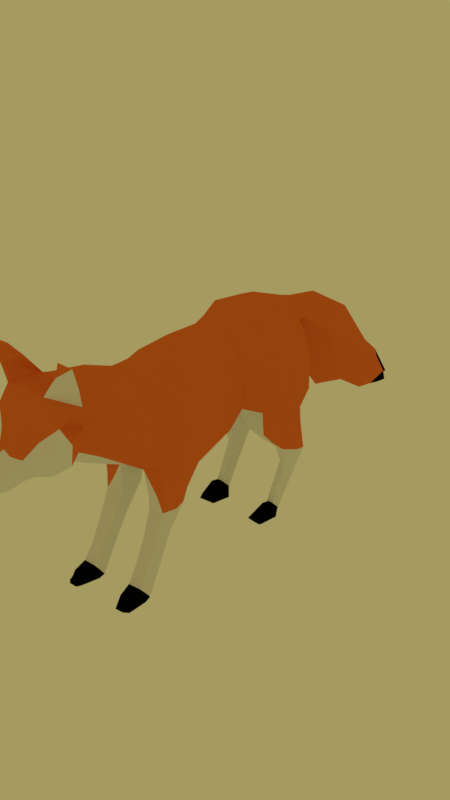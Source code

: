 # Source: fox.blend  (saved by Blender 2.80.50; exported with 4.5.12 LTS)
import bpy
from mathutils import Matrix  # noqa: F401  (used for matrix-valued properties, if any)

bpy.ops.wm.read_factory_settings(use_empty=True)
scene = bpy.context.scene
scene.name = 'Scene'

# ---- collections
col_collection_1 = bpy.data.collections.new('Collection 1'); scene.collection.children.link(col_collection_1)

# ---- materials (node trees are filled in below, after node groups)
mat_material = bpy.data.materials.new('Material')
mat_material.alpha_threshold = 0.0
mat_material.diffuse_color = (0.8, 0.174, 0.03506, 1.0)
mat_material.roughness = 0.5
mat_material.line_color = (0.0, 0.0, 0.0, 1.0)
mat_material_001 = bpy.data.materials.new('Material.001')
mat_material_001.alpha_threshold = 0.0
mat_material_001.roughness = 0.5
mat_material_002 = bpy.data.materials.new('Material.002')
mat_material_002.alpha_threshold = 0.0
mat_material_002.roughness = 0.5

# ---- material node trees
mat_material_001.use_nodes = True; mat_material_001.node_tree.nodes.clear()
_N = mat_material_001.node_tree.nodes; _L = mat_material_001.node_tree.links
n0 = _N.new('ShaderNodeOutputMaterial'); n0.name = 'Material Output'; n0.location = (300, 300)
n1 = _N.new('ShaderNodeBsdfDiffuse'); n1.name = 'Diffuse BSDF'; n1.location = (10, 300)
n1.inputs[0].default_value = (0.001547, 0.001547, 0.001547, 1.0)
_L.new(n1.outputs[0], n0.inputs[0])
n0.is_active_output = True
mat_material_002.use_nodes = True; mat_material_002.node_tree.nodes.clear()
_N = mat_material_002.node_tree.nodes; _L = mat_material_002.node_tree.links
n0 = _N.new('ShaderNodeOutputMaterial'); n0.name = 'Material Output'; n0.location = (300, 300)
n1 = _N.new('ShaderNodeBsdfDiffuse'); n1.name = 'Diffuse BSDF'; n1.location = (10, 300)
_L.new(n1.outputs[0], n0.inputs[0])
n0.is_active_output = True

# ---- world
world_world = bpy.data.worlds.new('World'); scene.world = world_world
world_world.color = (0.3757, 0.3216, 0.1175)
world_world.use_sun_shadow = False
world_world.sun_shadow_jitter_overblur = 0.0
world_world.cycles.sampling_method = 'MANUAL'

# ---- meshes
me_cube = bpy.data.meshes.new('Cube')
me_cube.from_pydata([(0.5742, 0.1876, -0.3867), (0.5742, -0.4037, -0.5713), (0.5742, 0.01961, 0.4623), (0.5742, -0.4964, 0.4112), (0.4605, -0.9624, -0.4676), (0.4605, -1.002, 0.4093), (0.353, -1.619, 0.08972), (0.3359, -1.694, 0.6889), (0.3359, -2.007, 0.3085), (0.5077, -2.151, 0.8482), (0.4576, 0.5678, -0.2846), (0.4446, 0.5028, 0.5073), (0.5776, 0.8324, -0.4076), (0.5324, 0.9745, 0.5902), (0.7409, 1.208, -0.4038), (0.651, 1.355, 0.6593), (0.7754, 1.558, -0.2621), (0.5742, 1.625, 0.5661), (0.5742, 1.678, -0.008945), (0.5742, 1.741, 0.3328), (0.5669, -2.405, 0.2684), (0.4749, -2.458, 0.7027), (0.4275, -2.608, 0.2019), (0.2914, -2.594, 0.5296), (0.2428, -2.726, 0.1503), (0.1913, -2.745, 0.3491), (0.161, -2.921, 0.0599), (0.1326, -3.017, 0.1789), (0.2871, 0.1949, -0.6589), (0.2871, -0.411, -0.678), (0.2871, 0.02329, 0.7162), (0.2871, -0.5, 0.6907), (0.1826, -0.955, -0.5779), (0.1826, -1.039, 0.7109), (0.136, -1.624, -0.1146), (0.1377, -1.684, 0.9103), (0.1377, -2.035, 0.138), (0.1803, -2.066, 1.011), (0.1705, 0.601, -0.6083), (0.209, 0.5131, 0.7393), (0.1705, 0.8619, -0.5517), (0.209, 0.9876, 0.7719), (0.1255, 1.263, -0.5652), (0.2448, 1.41, 0.8395), (0.2871, 1.723, -0.4822), (0.2871, 1.702, 0.7685), (0.2871, 1.892, -0.1377), (0.2871, 1.944, 0.4101), (0.2779, -2.442, 0.04765), (0.2779, -2.469, 1.012), (0.2166, -2.62, 0.1057), (0.1945, -2.653, 0.6883), (0.1017, -2.726, 0.04358), (0.0796, -2.819, 0.3896), (0.05883, -2.95, -0.006573), (0.05705, -3.194, 0.1295), (0.6467, 0.1036, 0.0378), (0.6467, -0.4555, 0.02107), (0.5099, -0.9877, 0.07202), (0.36, -1.656, 0.3893), (0.36, -2.017, 0.5172), (0.5134, 0.5353, 0.1114), (0.6814, 0.9218, 0.1664), (0.8216, 1.272, 0.2105), (0.7876, 1.53, 0.2057), (0.6467, 1.71, 0.1619), (0.6321, -2.432, 0.5554), (0.4378, -2.601, 0.3749), (0.2479, -2.735, 0.2442), (0.1454, -2.965, 0.1075), (0.06722, -3.061, 0.04937), (0.3012, 1.918, 0.1362), (0.4971, -0.5327, -0.8966), (0.4832, -0.9188, -0.8927), (0.2387, -0.5323, -0.8953), (0.2219, -0.9318, -0.8973), (0.4705, -0.5757, -1.085), (0.4655, -0.944, -1.085), (0.2565, -0.5663, -1.082), (0.2397, -0.9339, -1.093), (0.4571, -0.8219, -1.415), (0.4681, -1.08, -1.413), (0.2679, -0.8196, -1.408), (0.2618, -1.067, -1.417), (0.4744, -1.07, -1.861), (0.4641, -1.254, -1.735), (0.2941, -1.067, -1.856), (0.2897, -1.258, -1.743), (0.5025, -1.255, -2.126), (0.4845, -1.384, -1.949), (0.2707, -1.26, -2.131), (0.2941, -1.395, -1.944), (0.4579, -1.584, -1.98), (0.5089, -1.339, -2.149), (0.2771, -1.344, -2.155), (0.3335, -1.584, -1.983), (0.4557, -1.679, -2.127), (0.4779, -1.577, -2.14), (0.3221, -1.582, -2.144), (0.3415, -1.686, -2.124), (0.5887, -0.7492, 0.4102), (0.5887, -0.683, -0.5194), (0.1933, -0.683, -0.628), (0.1933, -0.7694, 0.7008), (0.6741, -0.7216, 0.04655), (0.5507, -0.7258, -0.8946), (0.187, -0.732, -0.8963), (0.5197, -0.7599, -1.085), (0.2118, -0.7501, -1.087), (0.5121, -0.951, -1.414), (0.2353, -0.9431, -1.413), (0.5214, -1.162, -1.798), (0.2732, -1.163, -1.8), (0.5554, -1.319, -2.038), (0.2599, -1.327, -2.038), (0.5412, -1.461, -2.065), (0.2919, -1.464, -2.069), (0.518, -1.628, -2.134), (0.329, -1.634, -2.134), (0.5623, 0.882, -0.7556), (0.6467, 1.215, -0.6791), (0.5763, 1.651, -0.6421), (0.3329, 0.8884, -0.7487), (0.2069, 1.221, -0.6808), (0.3468, 1.654, -0.6524), (0.5396, 1.126, -0.9941), (0.6118, 1.391, -0.958), (0.5504, 1.71, -0.8987), (0.3622, 1.131, -0.9887), (0.257, 1.396, -0.9593), (0.373, 1.712, -0.9067), (0.5186, 1.374, -1.197), (0.5794, 1.608, -1.274), (0.5264, 1.828, -1.353), (0.3893, 1.378, -1.193), (0.3033, 1.612, -1.275), (0.3971, 1.829, -1.359), (0.4942, 1.454, -1.445), (0.5422, 1.599, -1.494), (0.4991, 1.736, -1.543), (0.4137, 1.456, -1.443), (0.346, 1.602, -1.494), (0.4186, 1.737, -1.546), (0.4903, 1.202, -1.97), (0.5374, 1.266, -2.05), (0.4837, 1.324, -2.128), (0.4168, 1.205, -1.969), (0.3355, 1.267, -2.052), (0.3894, 1.323, -2.131), (0.5033, 1.091, -1.952), (0.5434, 1.151, -2.078), (0.5357, 1.225, -2.187), (0.4034, 1.095, -1.951), (0.3238, 1.152, -2.08), (0.2988, 1.224, -2.203), (0.4959, 0.8788, -2.053), (0.5217, 0.8574, -2.131), (0.4884, 0.9526, -2.193), (0.3985, 0.8805, -2.058), (0.3401, 0.8582, -2.103), (0.3559, 0.9526, -2.2), (0.1514, 2.147, 0.6191), (0.2871, 2.039, 0.4503), (0.3403, 2.6, 0.4334), (0.1853, 2.293, -0.0887), (0.2377, 3.336, -0.02523), (0.3575, 2.951, -0.6714), (0.2014, 3.811, -0.5454), (0.1857, 3.535, -0.9539), (0.1056, 4.285, -0.9816), (0.1726, 4.029, -1.321), (0.04108, 4.508, -1.341), (0.1622, 4.245, -1.38), (0.6748, 1.618, -0.1355), (0.5742, 1.683, 0.4495), (0.2871, 1.823, 0.5893), (0.2871, 1.807, -0.3099), (0.7171, 1.62, 0.1838), (0.2192, 2.069, 0.5292), (0.4174, 2.448, 0.1797), (0.4945, 3.199, -0.4017), (0.4504, 3.638, -0.7496), (0.3246, 4.145, -1.105), (0.1398, 4.503, -1.434), (0.6143, -2.277, 1.126), (0.2777, -2.24, 1.255), (0.3903, -2.448, 1.185), (0.6712, -2.4, 1.427), (0.3857, -2.339, 1.391), (0.4897, -2.464, 1.295), (0.09511, -3.105, 0.1544), (0.06138, -3.122, 0.1794), (-0.5742, 0.1876, -0.3867), (-0.5742, -0.4037, -0.5713), (-0.5742, 0.01961, 0.4623), (-0.5742, -0.4964, 0.4112), (0.0, 0.1949, -0.6589), (0.0, -0.411, -0.678), (0.0, 0.02329, 0.7162), (0.0, -0.5, 0.6907), (-0.4605, -0.9624, -0.4676), (-0.4605, -1.002, 0.4093), (0.0, -0.9614, -0.5779), (0.0, -1.045, 0.7109), (-0.353, -1.619, 0.08972), (-0.3359, -1.694, 0.6889), (0.0, -1.553, -0.2919), (0.0, -1.636, 0.997), (-0.3359, -2.007, 0.3085), (-0.5077, -2.151, 0.8482), (0.0, -2.13, 0.01123), (0.0, -2.131, 1.097), (-0.4576, 0.5678, -0.2846), (-0.4446, 0.5028, 0.5073), (0.0, 0.601, -0.6083), (0.0, 0.4293, 0.7668), (-0.5776, 0.8324, -0.4076), (-0.5324, 0.9745, 0.5902), (0.0, 0.8619, -0.5517), (0.0, 1.054, 0.8097), (-0.7409, 1.208, -0.4038), (-0.651, 1.355, 0.6593), (0.0, 1.263, -0.5473), (0.0, 1.41, 0.8395), (-0.7754, 1.558, -0.2621), (-0.5742, 1.625, 0.5661), (0.0, 1.723, -0.4822), (0.0, 1.702, 0.7685), (-0.5742, 1.678, -0.008945), (-0.5742, 1.741, 0.3328), (0.0, 1.892, -0.1377), (0.0, 1.944, 0.4101), (-0.5669, -2.405, 0.2684), (-0.4749, -2.458, 0.7027), (0.0, -2.442, 0.04765), (0.0, -2.469, 1.012), (-0.4275, -2.608, 0.2019), (-0.2914, -2.594, 0.5296), (0.0, -2.615, 0.02166), (0.0, -2.657, 0.8459), (-0.2428, -2.726, 0.1503), (-0.1913, -2.745, 0.3491), (0.0, -2.726, 0.04358), (0.0, -2.819, 0.4485), (-0.161, -2.921, 0.0599), (-0.1326, -3.017, 0.1789), (0.0, -2.95, -0.008347), (0.0, -3.194, 0.1207), (-0.2871, 0.1949, -0.6589), (-0.2871, -0.411, -0.678), (-0.2871, 0.02329, 0.7162), (-0.2871, -0.5, 0.6907), (-0.1826, -0.955, -0.5779), (-0.1826, -1.039, 0.7109), (-0.136, -1.624, -0.1146), (-0.1377, -1.684, 0.9103), (-0.1377, -2.035, 0.138), (-0.1803, -2.066, 1.011), (-0.1705, 0.601, -0.6083), (-0.209, 0.5131, 0.7393), (-0.1705, 0.8619, -0.5517), (-0.209, 0.9876, 0.7719), (-0.1255, 1.263, -0.5652), (-0.2448, 1.41, 0.8395), (-0.2871, 1.723, -0.4822), (-0.2871, 1.702, 0.7685), (-0.2871, 1.892, -0.1377), (-0.2871, 1.944, 0.4101), (-0.2779, -2.442, 0.04765), (-0.2779, -2.469, 1.012), (-0.2166, -2.62, 0.1057), (-0.1945, -2.653, 0.6883), (-0.1017, -2.726, 0.04358), (-0.0796, -2.819, 0.3896), (-0.05883, -2.95, -0.006573), (-0.05705, -3.194, 0.1295), (-0.6467, 0.1036, 0.0378), (-0.6467, -0.4555, 0.02107), (0.0, 0.1091, 0.0286), (0.0, -0.4555, 0.006357), (-0.5099, -0.9877, 0.07202), (0.0, -1.003, 0.06651), (-0.36, -1.656, 0.3893), (0.0, -1.594, 0.3525), (-0.36, -2.017, 0.5172), (0.0, -2.13, 0.5539), (-0.5134, 0.5353, 0.1114), (0.0, 0.5151, 0.07928), (-0.6814, 0.9218, 0.1664), (0.0, 0.9578, 0.129), (-0.8216, 1.272, 0.2105), (0.0, 1.337, 0.1461), (-0.7876, 1.53, 0.2057), (0.0, 1.666, 0.1799), (-0.6467, 1.71, 0.1619), (0.0, 1.918, 0.1362), (-0.6321, -2.432, 0.5554), (0.0, -2.456, 0.5297), (-0.4378, -2.601, 0.3749), (0.0, -2.636, 0.4338), (-0.2479, -2.735, 0.2442), (0.0, -2.772, 0.246), (-0.1454, -2.965, 0.1075), (0.0, -3.072, 0.05615), (-0.06722, -3.061, 0.04937), (-0.3012, 1.918, 0.1362), (-0.4971, -0.5327, -0.8966), (-0.4832, -0.9188, -0.8927), (-0.2387, -0.5323, -0.8953), (-0.2219, -0.9318, -0.8973), (-0.4705, -0.5757, -1.085), (-0.4655, -0.944, -1.085), (-0.2565, -0.5663, -1.082), (-0.2397, -0.9339, -1.093), (-0.4571, -0.8219, -1.415), (-0.4681, -1.08, -1.413), (-0.2679, -0.8196, -1.408), (-0.2618, -1.067, -1.417), (-0.4744, -1.07, -1.861), (-0.4641, -1.254, -1.735), (-0.2941, -1.067, -1.856), (-0.2897, -1.258, -1.743), (-0.5025, -1.255, -2.126), (-0.4845, -1.384, -1.949), (-0.2707, -1.26, -2.131), (-0.2941, -1.395, -1.944), (-0.4579, -1.584, -1.98), (-0.5089, -1.339, -2.149), (-0.2771, -1.344, -2.155), (-0.3335, -1.584, -1.983), (-0.4557, -1.679, -2.127), (-0.4779, -1.577, -2.14), (-0.3221, -1.582, -2.144), (-0.3415, -1.686, -2.124), (-0.5887, -0.7492, 0.4102), (-0.5887, -0.683, -0.5194), (0.0, -0.6862, -0.628), (0.0, -0.7726, 0.7008), (-0.1933, -0.683, -0.628), (-0.1933, -0.7694, 0.7008), (0.0, -0.7294, 0.03643), (-0.6741, -0.7216, 0.04655), (-0.5507, -0.7258, -0.8946), (-0.187, -0.732, -0.8963), (-0.5197, -0.7599, -1.085), (-0.2118, -0.7501, -1.087), (-0.5121, -0.951, -1.414), (-0.2353, -0.9431, -1.413), (-0.5214, -1.162, -1.798), (-0.2732, -1.163, -1.8), (-0.5554, -1.319, -2.038), (-0.2599, -1.327, -2.038), (-0.5412, -1.461, -2.065), (-0.2919, -1.464, -2.069), (-0.518, -1.628, -2.134), (-0.329, -1.634, -2.134), (-0.5623, 0.882, -0.7556), (-0.6467, 1.215, -0.6791), (-0.5763, 1.651, -0.6421), (-0.3329, 0.8884, -0.7487), (-0.2069, 1.221, -0.6808), (-0.3468, 1.654, -0.6524), (-0.5396, 1.126, -0.9941), (-0.6118, 1.391, -0.958), (-0.5504, 1.71, -0.8987), (-0.3622, 1.131, -0.9887), (-0.257, 1.396, -0.9593), (-0.373, 1.712, -0.9067), (-0.5186, 1.374, -1.197), (-0.5794, 1.608, -1.274), (-0.5264, 1.828, -1.353), (-0.3893, 1.378, -1.193), (-0.3033, 1.612, -1.275), (-0.3971, 1.829, -1.359), (-0.4942, 1.454, -1.445), (-0.5422, 1.599, -1.494), (-0.4991, 1.736, -1.543), (-0.4137, 1.456, -1.443), (-0.346, 1.602, -1.494), (-0.4186, 1.737, -1.546), (-0.4903, 1.202, -1.97), (-0.5374, 1.266, -2.05), (-0.4837, 1.324, -2.128), (-0.4168, 1.205, -1.969), (-0.3355, 1.267, -2.052), (-0.3894, 1.323, -2.131), (-0.5033, 1.091, -1.952), (-0.5434, 1.151, -2.078), (-0.5357, 1.225, -2.187), (-0.4034, 1.095, -1.951), (-0.3238, 1.152, -2.08), (-0.2988, 1.224, -2.203), (-0.4959, 0.8788, -2.053), (-0.5217, 0.8574, -2.131), (-0.4884, 0.9526, -2.193), (-0.3985, 0.8805, -2.058), (-0.3401, 0.8582, -2.103), (-0.3559, 0.9526, -2.2), (0.0, 2.169, 0.6522), (0.0, 1.969, 0.4062), (-0.1514, 2.147, 0.6191), (-0.2871, 2.039, 0.4503), (0.0, 2.67, 0.5621), (0.0, 2.227, -0.2027), (-0.3403, 2.6, 0.4334), (-0.1853, 2.293, -0.0887), (0.0, 3.487, 0.08881), (0.0, 2.822, -0.9289), (-0.2377, 3.336, -0.02523), (-0.3575, 2.951, -0.6714), (0.0, 3.871, -0.4718), (0.0, 3.469, -1.094), (-0.2014, 3.811, -0.5454), (-0.1857, 3.535, -0.9539), (0.0, 4.391, -0.9154), (0.0, 4.002, -1.427), (-0.1056, 4.285, -0.9816), (-0.1726, 4.029, -1.321), (0.0, 4.752, -1.418), (0.0, 4.284, -1.45), (-0.04108, 4.508, -1.341), (-0.1622, 4.245, -1.38), (0.0, 1.823, 0.5893), (0.0, 1.807, -0.3099), (-0.6748, 1.618, -0.1355), (-0.5742, 1.683, 0.4495), (-0.2871, 1.823, 0.5893), (-0.2871, 1.807, -0.3099), (-0.7171, 1.62, 0.1838), (0.0, 1.792, 0.1581), (0.0, 2.069, 0.5292), (-0.2192, 2.069, 0.5292), (0.0, 2.448, 0.1797), (-0.4174, 2.448, 0.1797), (0.0, 3.154, -0.4201), (-0.4945, 3.199, -0.4017), (0.0, 3.67, -0.7827), (-0.4504, 3.638, -0.7496), (0.0, 4.197, -1.171), (-0.3246, 4.145, -1.105), (0.0, 4.518, -1.434), (-0.1398, 4.503, -1.434), (-0.6143, -2.277, 1.126), (-0.2777, -2.24, 1.255), (-0.3903, -2.448, 1.185), (-0.6712, -2.4, 1.427), (-0.3857, -2.339, 1.391), (-0.4897, -2.464, 1.295), (-0.09511, -3.105, 0.1544), (0.0, -3.097, 0.2056), (-0.06138, -3.122, 0.1794), (-0.3591, -0.925, -0.8949), (0.3592, -0.925, -0.8949)], [], [(56, 2, 3, 57), (104, 100, 5, 58), (30, 198, 199, 31), (28, 29, 197, 196), (103, 337, 203, 33), (101, 4, 73, 105), (34, 6, 8, 36), (32, 4, 6, 34), (33, 203, 207, 35), (58, 5, 7, 59), (37, 211, 235, 49), (35, 207, 211, 37), (59, 7, 9, 60), (30, 2, 11, 39), (28, 196, 214, 38), (56, 0, 10, 61), (41, 13, 15, 43), (38, 214, 218, 40), (39, 11, 13, 41), (61, 10, 12, 62), (43, 15, 17, 45), (62, 12, 14, 63), (40, 218, 222, 42), (63, 14, 16, 64), (42, 222, 226, 44), (71, 46, 230, 295), (176, 423, 230, 46), (175, 174, 19, 47), (177, 173, 18, 65), (66, 21, 23, 67), (60, 9, 21, 66), (36, 8, 20, 48), (48, 20, 22, 50), (49, 235, 239, 51), (53, 243, 449, 191), (50, 22, 24, 52), (51, 239, 243, 53), (67, 23, 25, 68), (70, 55, 247, 303), (68, 25, 27, 69), (52, 24, 26, 54), (242, 52, 54, 246), (69, 27, 190, 70), (23, 51, 53, 25), (238, 50, 52, 242), (25, 53, 191, 190, 27), (21, 49, 51, 23), (234, 48, 50, 238), (210, 36, 48, 234), (175, 47, 162, 178), (173, 176, 46, 18), (65, 18, 46, 71), (16, 14, 120, 121), (42, 44, 124, 123), (223, 43, 45, 227), (215, 39, 41, 219), (10, 38, 40, 12), (219, 41, 43, 223), (0, 28, 38, 10), (198, 30, 39, 215), (7, 35, 37, 9), (49, 9, 184, 186), (5, 33, 35, 7), (202, 32, 34, 206), (206, 34, 36, 210), (336, 102, 32, 202), (100, 103, 33, 5), (0, 1, 29, 28), (2, 30, 31, 3), (19, 65, 71, 47), (26, 69, 70, 54), (24, 68, 69, 26), (54, 70, 303, 246), (22, 67, 68, 24), (8, 60, 66, 20), (20, 66, 67, 22), (174, 177, 65, 19), (47, 71, 295, 231), (15, 63, 64, 17), (13, 62, 63, 15), (11, 61, 62, 13), (2, 56, 61, 11), (6, 59, 60, 8), (4, 58, 59, 6), (101, 104, 58, 4), (0, 56, 57, 1), (106, 74, 78, 108), (102, 29, 74, 106), (4, 32, 452, 73), (29, 1, 72, 74), (77, 79, 83, 81), (74, 72, 76, 78), (73, 452, 77), (105, 73, 77, 107), (110, 82, 86, 112), (107, 77, 81, 109), (108, 78, 82, 110), (78, 76, 80, 82), (86, 84, 88, 90), (82, 80, 84, 86), (81, 83, 87, 85), (109, 81, 85, 111), (89, 91, 95, 92), (85, 87, 91, 89), (111, 85, 89, 113), (112, 86, 90, 114), (116, 94, 98, 118), (113, 89, 92, 115), (114, 90, 94, 116), (90, 88, 93, 94), (118, 117, 96, 99), (94, 93, 97, 98), (92, 95, 99, 96), (115, 92, 96, 117), (93, 115, 117, 97), (98, 97, 117, 118), (91, 114, 116, 95), (88, 113, 115, 93), (95, 116, 118, 99), (87, 112, 114, 91), (84, 111, 113, 88), (80, 109, 111, 84), (79, 108, 110, 83), (76, 107, 109, 80), (83, 110, 112, 87), (72, 105, 107, 76), (32, 102, 106, 75), (75, 106, 108, 79), (1, 57, 104, 101), (3, 31, 103, 100), (197, 29, 102, 336), (1, 101, 105, 72), (31, 199, 337, 103), (57, 3, 100, 104), (120, 119, 125, 126), (119, 122, 128, 125), (40, 42, 123, 122), (14, 12, 119, 120), (44, 16, 121, 124), (12, 40, 122, 119), (128, 129, 135, 134), (127, 126, 132, 133), (123, 124, 130, 129), (121, 120, 126, 127), (122, 123, 129, 128), (124, 121, 127, 130), (135, 136, 142, 141), (132, 131, 137, 138), (130, 127, 133, 136), (125, 128, 134, 131), (126, 125, 131, 132), (129, 130, 136, 135), (142, 139, 145, 148), (140, 141, 147, 146), (133, 132, 138, 139), (134, 135, 141, 140), (136, 133, 139, 142), (131, 134, 140, 137), (152, 153, 159, 158), (145, 144, 150, 151), (137, 140, 146, 143), (138, 137, 143, 144), (141, 142, 148, 147), (139, 138, 144, 145), (147, 148, 154, 153), (146, 147, 153, 152), (148, 145, 151, 154), (143, 146, 152, 149), (144, 143, 149, 150), (159, 160, 157, 156, 155, 158), (150, 149, 155, 156), (154, 151, 157, 160), (151, 150, 156, 157), (153, 154, 160, 159), (149, 152, 158, 155), (47, 231, 399, 162), (227, 45, 161, 398), (179, 164, 166, 180), (398, 161, 163, 402), (178, 162, 164, 179), (162, 399, 403, 164), (166, 407, 411, 168), (164, 403, 407, 166), (402, 163, 165, 406), (406, 165, 167, 410), (180, 166, 168, 181), (182, 170, 172, 183), (410, 167, 169, 414), (181, 168, 170, 182), (168, 411, 415, 170), (440, 183, 172, 419), (170, 415, 419, 172), (414, 169, 171, 418), (418, 171, 183, 440), (167, 181, 182, 169), (169, 182, 183, 171), (165, 180, 181, 167), (161, 178, 179, 163), (163, 179, 180, 165), (17, 64, 177, 174), (16, 44, 176, 173), (45, 175, 178, 161), (64, 16, 173, 177), (45, 17, 174, 175), (44, 226, 423, 176), (186, 184, 187, 189), (49, 21, 9), (37, 49, 186, 185), (9, 37, 185, 184), (187, 188, 189), (185, 186, 189, 188), (184, 185, 188, 187), (70, 190, 55), (191, 449, 247, 55), (190, 191, 55), (276, 277, 195, 194), (278, 287, 215, 198), (341, 280, 201, 334), (250, 251, 199, 198), (248, 196, 197, 249), (281, 283, 206, 202), (340, 281, 202, 336), (339, 253, 203, 337), (335, 342, 307, 200), (254, 256, 208, 204), (252, 254, 204, 200), (253, 255, 207, 203), (280, 282, 205, 201), (257, 269, 235, 211), (255, 257, 211, 207), (282, 284, 209, 205), (283, 285, 210, 206), (287, 289, 219, 215), (250, 259, 213, 194), (248, 258, 214, 196), (276, 286, 212, 192), (261, 263, 221, 217), (258, 260, 218, 214), (259, 261, 217, 213), (286, 288, 216, 212), (263, 265, 225, 221), (288, 290, 220, 216), (289, 291, 223, 219), (260, 262, 222, 218), (429, 295, 231, 422), (290, 292, 224, 220), (291, 293, 227, 223), (262, 264, 226, 222), (305, 295, 230, 266), (427, 266, 230, 423), (426, 267, 229, 425), (428, 294, 228, 424), (296, 298, 237, 233), (284, 296, 233, 209), (285, 297, 234, 210), (256, 268, 232, 208), (299, 301, 242, 238), (297, 299, 238, 234), (268, 270, 236, 232), (269, 271, 239, 235), (273, 450, 449, 243), (270, 272, 240, 236), (271, 273, 243, 239), (298, 300, 241, 237), (304, 303, 247, 275), (300, 302, 245, 241), (301, 303, 246, 242), (272, 274, 244, 240), (242, 246, 274, 272), (302, 304, 448, 245), (237, 241, 273, 271), (238, 242, 272, 270), (241, 245, 448, 450, 273), (233, 237, 271, 269), (234, 238, 270, 268), (210, 234, 268, 256), (426, 431, 401, 267), (424, 228, 266, 427), (294, 305, 266, 228), (224, 358, 357, 220), (262, 360, 361, 264), (223, 227, 265, 263), (215, 219, 261, 259), (212, 216, 260, 258), (219, 223, 263, 261), (192, 212, 258, 248), (198, 215, 259, 250), (205, 209, 257, 255), (269, 444, 442, 209), (201, 205, 255, 253), (202, 206, 254, 252), (206, 210, 256, 254), (336, 202, 252, 338), (334, 201, 253, 339), (192, 248, 249, 193), (194, 195, 251, 250), (229, 267, 305, 294), (244, 274, 304, 302), (243, 449, 247, 303, 301), (240, 244, 302, 300), (274, 246, 303, 304), (236, 240, 300, 298), (235, 239, 299, 297), (239, 243, 301, 299), (211, 235, 297, 285), (208, 232, 296, 284), (232, 236, 298, 296), (425, 229, 294, 428), (267, 231, 295, 305), (222, 226, 293, 291), (221, 225, 292, 290), (423, 230, 295, 429), (218, 222, 291, 289), (217, 221, 290, 288), (213, 217, 288, 286), (194, 213, 286, 276), (214, 218, 289, 287), (207, 211, 285, 283), (204, 208, 284, 282), (200, 204, 282, 280), (337, 203, 281, 340), (203, 207, 283, 281), (335, 200, 280, 341), (196, 214, 287, 278), (192, 193, 277, 276), (343, 345, 312, 308), (338, 343, 308, 249), (200, 307, 451, 252), (249, 308, 306, 193), (311, 315, 317, 313), (308, 312, 310, 306), (307, 311, 451), (342, 344, 311, 307), (347, 349, 320, 316), (344, 346, 315, 311), (345, 347, 316, 312), (312, 316, 314, 310), (320, 324, 322, 318), (316, 320, 318, 314), (315, 319, 321, 317), (346, 348, 319, 315), (323, 326, 329, 325), (319, 323, 325, 321), (348, 350, 323, 319), (349, 351, 324, 320), (353, 355, 332, 328), (350, 352, 326, 323), (351, 353, 328, 324), (324, 328, 327, 322), (355, 333, 330, 354), (328, 332, 331, 327), (326, 330, 333, 329), (352, 354, 330, 326), (327, 331, 354, 352), (332, 355, 354, 331), (325, 329, 353, 351), (322, 327, 352, 350), (329, 333, 355, 353), (321, 325, 351, 349), (318, 322, 350, 348), (314, 318, 348, 346), (313, 317, 347, 345), (310, 314, 346, 344), (317, 321, 349, 347), (306, 310, 344, 342), (252, 309, 343, 338), (309, 313, 345, 343), (193, 335, 341, 277), (199, 337, 340, 279), (195, 334, 339, 251), (197, 336, 338, 249), (193, 306, 342, 335), (251, 339, 337, 199), (279, 340, 336, 197), (277, 341, 334, 195), (357, 363, 362, 356), (356, 362, 365, 359), (260, 359, 360, 262), (220, 357, 356, 216), (264, 361, 358, 224), (216, 356, 359, 260), (365, 371, 372, 366), (364, 370, 369, 363), (360, 366, 367, 361), (358, 364, 363, 357), (359, 365, 366, 360), (361, 367, 364, 358), (372, 378, 379, 373), (369, 375, 374, 368), (367, 373, 370, 364), (362, 368, 371, 365), (363, 369, 368, 362), (366, 372, 373, 367), (379, 385, 382, 376), (377, 383, 384, 378), (370, 376, 375, 369), (371, 377, 378, 372), (373, 379, 376, 370), (368, 374, 377, 371), (389, 395, 396, 390), (382, 388, 387, 381), (374, 380, 383, 377), (375, 381, 380, 374), (378, 384, 385, 379), (376, 382, 381, 375), (384, 390, 391, 385), (383, 389, 390, 384), (385, 391, 388, 382), (380, 386, 389, 383), (381, 387, 386, 380), (396, 395, 392, 393, 394, 397), (387, 393, 392, 386), (391, 397, 394, 388), (388, 394, 393, 387), (390, 396, 397, 391), (386, 392, 395, 389), (430, 432, 402, 398), (422, 430, 398, 227), (267, 401, 399, 231), (227, 398, 400, 265), (433, 435, 409, 405), (398, 402, 404, 400), (431, 433, 405, 401), (401, 405, 403, 399), (409, 413, 411, 407), (405, 409, 407, 403), (432, 434, 406, 402), (402, 406, 408, 404), (436, 438, 414, 410), (434, 436, 410, 406), (406, 410, 412, 408), (435, 437, 413, 409), (439, 441, 421, 417), (410, 414, 416, 412), (437, 439, 417, 413), (413, 417, 415, 411), (440, 419, 421, 441), (417, 421, 419, 415), (438, 440, 418, 414), (414, 418, 420, 416), (415, 419, 440, 438), (418, 440, 441, 420), (412, 416, 439, 437), (416, 420, 441, 439), (408, 412, 437, 435), (407, 411, 436, 434), (411, 415, 438, 436), (403, 407, 434, 432), (400, 404, 433, 431), (404, 408, 435, 433), (231, 399, 430, 422), (399, 403, 432, 430), (226, 423, 429, 293), (225, 425, 428, 292), (224, 424, 427, 264), (265, 400, 431, 426), (292, 428, 424, 224), (265, 426, 425, 225), (264, 427, 423, 226), (293, 429, 422, 227), (444, 447, 445, 442), (269, 209, 233), (257, 443, 444, 269), (209, 442, 443, 257), (445, 447, 446), (443, 446, 447, 444), (442, 445, 446, 443), (304, 275, 448), (450, 275, 247, 449), (448, 275, 450), (451, 311, 313, 309), (252, 451, 309), (452, 32, 75), (77, 452, 75, 79)])
me_cube.polygons.foreach_set('material_index', [0, 0, 0, 2, 0, 0, 0, 0, 0, 0, 0, 0, 0, 0, 2, 0, 0, 2, 0, 0, 0, 0, 2, 0, 2, 2, 2, 0, 0, 2, 0, 2, 2, 0, 2, 2, 0, 2, 1, 2, 2, 2, 2, 0, 2, 2, 0, 2, 2, 0, 0, 0, 0, 2, 0, 0, 2, 0, 2, 0, 0, 2, 0, 2, 2, 2, 0, 2, 0, 0, 2, 2, 2, 2, 0, 2, 0, 2, 0, 0, 0, 0, 0, 0, 0, 0, 2, 2, 0, 2, 2, 2, 0, 0, 2, 2, 2, 2, 2, 2, 2, 2, 1, 2, 2, 2, 1, 1, 1, 1, 1, 1, 1, 1, 1, 1, 1, 1, 1, 2, 2, 2, 2, 2, 2, 0, 2, 2, 0, 0, 2, 0, 0, 0, 0, 2, 2, 0, 0, 2, 2, 0, 2, 0, 2, 0, 2, 2, 0, 2, 0, 2, 2, 2, 2, 2, 2, 2, 1, 1, 2, 2, 2, 2, 1, 1, 1, 1, 1, 1, 1, 1, 1, 1, 1, 2, 0, 0, 0, 0, 0, 0, 0, 0, 0, 0, 1, 0, 0, 0, 1, 1, 1, 1, 0, 1, 0, 0, 0, 0, 0, 0, 0, 0, 2, 2, 0, 0, 0, 0, 0, 0, 1, 1, 1, 0, 0, 0, 0, 2, 0, 0, 0, 0, 0, 0, 0, 0, 0, 0, 0, 0, 0, 0, 2, 0, 0, 2, 0, 0, 0, 0, 0, 2, 0, 0, 0, 2, 2, 2, 0, 0, 2, 0, 0, 2, 0, 0, 2, 0, 2, 2, 0, 2, 1, 2, 0, 2, 2, 2, 0, 2, 2, 0, 2, 2, 0, 0, 0, 0, 2, 0, 0, 2, 0, 2, 0, 0, 2, 0, 2, 2, 2, 0, 2, 0, 0, 2, 0, 2, 2, 2, 0, 0, 0, 0, 2, 0, 2, 0, 0, 0, 0, 0, 0, 0, 0, 0, 0, 0, 0, 0, 0, 0, 0, 2, 2, 0, 2, 2, 2, 0, 0, 2, 2, 2, 2, 2, 2, 2, 2, 1, 2, 2, 2, 1, 1, 1, 1, 1, 1, 1, 1, 1, 1, 1, 1, 1, 2, 2, 2, 2, 2, 2, 0, 2, 2, 0, 0, 0, 2, 0, 0, 0, 0, 0, 2, 2, 0, 0, 2, 2, 0, 2, 0, 2, 0, 2, 2, 0, 2, 0, 2, 2, 2, 2, 2, 2, 2, 1, 1, 2, 2, 2, 2, 1, 1, 1, 1, 1, 1, 1, 1, 1, 1, 1, 0, 0, 2, 0, 0, 0, 0, 0, 0, 0, 0, 0, 0, 0, 0, 0, 1, 0, 0, 0, 1, 1, 0, 1, 0, 1, 0, 1, 0, 0, 0, 0, 0, 0, 0, 0, 0, 0, 0, 0, 0, 0, 2, 0, 2, 0, 0, 0, 0, 0, 0, 1, 1, 1, 2, 2, 2, 2])
me_cube.materials.append(mat_material)
me_cube.materials.append(mat_material_001)
me_cube.materials.append(mat_material_002)
me_cube.use_remesh_preserve_volume = False
me_cube.use_remesh_preserve_attributes = False
me_cube.use_mirror_vertex_groups = False
me_cube.update()
arm_armature = bpy.data.armatures.new('Armature')  # bones are not reproduced

# ---- objects
ob_armature = bpy.data.objects.new('Armature', arm_armature)
ob_cube = bpy.data.objects.new('Cube', me_cube)

# ---- transforms, parenting, visibility, modifiers, constraints
ob_armature.location = (-4.187e-16, -0.7869, 0.7807)
ob_armature.show_in_front = True
ob_armature.lineart.crease_threshold = 0.0
ob_cube.parent = ob_armature
ob_cube.matrix_parent_inverse = Matrix(((1.0, 0.0, 0.0, 4.187e-16), (0.0, 1.0, 0.0, 0.7869), (0.0, 0.0, 1.0, -0.7807), (0.0, 0.0, 0.0, 1.0)))
ob_cube.location = (-4.187e-16, -0.7869, 0.7807)
ob_cube.lock_rotations_4d = False
ob_cube.empty_display_type = 'ARROWS'
ob_cube.lineart.crease_threshold = 0.0
_vg = ob_cube.vertex_groups.new(name='Bone')
for _i, _w in zip([0, 1, 2, 3, 4, 5, 6, 7, 8, 9, 10, 11, 12, 13, 14, 15, 16, 17, 18, 19, 20, 21, 22, 23, 24, 25, 26, 27, 28, 29, 30, 31, 32, 33, 34, 35, 36, 37, 38, 39, 40, 41, 42, 43, 44, 45, 46, 47, 48, 49, 50, 51, 52, 53, 54, 55, 56, 57, 58, 59, 60, 61, 62, 63, 64, 65, 66, 67, 68, 69, 70, 71, 72, 73, 74, 75, 76, 77, 78, 79, 80, 81, 82, 83, 84, 85, 86, 87, 88, 89, 90, 91, 92, 93, 94, 95, 96, 97, 98, 99, 100, 101, 102, 103, 104, 105, 106, 107, 108, 109, 110, 111, 112, 113, 114, 115, 116, 117, 118, 119, 120, 121, 122, 123, 124, 125, 126, 127, 128, 129, 130, 131, 132, 133, 134, 135, 136, 137, 138, 139, 140, 141, 142, 143, 144, 145, 146, 147, 148, 149, 150, 151, 152, 153, 154, 155, 156, 157, 158, 159, 160, 161, 162, 163, 164, 165, 166, 167, 168, 169, 170, 171, 172, 173, 174, 175, 176, 177, 178, 179, 180, 181, 182, 183, 184, 185, 186, 187, 188, 189, 190, 191, 192, 193, 194, 195, 196, 197, 198, 199, 200, 201, 202, 203, 204, 205, 206, 207, 208, 209, 210, 211, 212, 213, 214, 215, 216, 217, 218, 219, 220, 221, 222, 223, 224, 225, 226, 227, 228, 229, 230, 231, 232, 233, 234, 235, 236, 237, 238, 239, 240, 241, 242, 243, 244, 245, 246, 247, 248, 249, 250, 251, 252, 253, 254, 255, 256, 257, 258, 259, 260, 261, 262, 263, 264, 265, 266, 267, 268, 269, 270, 271, 272, 273, 274, 275, 276, 277, 278, 279, 280, 281, 282, 283, 284, 285, 286, 287, 288, 289, 290, 291, 292, 293, 294, 295, 296, 297, 298, 299, 300, 301, 302, 303, 304, 305, 306, 307, 308, 309, 310, 311, 312, 313, 314, 315, 316, 317, 318, 319, 320, 321, 322, 323, 324, 325, 326, 327, 328, 329, 330, 331, 332, 333, 334, 335, 336, 337, 338, 339, 340, 341, 342, 343, 344, 345, 346, 347, 348, 349, 350, 351, 352, 353, 354, 355, 356, 357, 358, 359, 360, 361, 362, 363, 364, 365, 366, 367, 368, 369, 370, 371, 372, 373, 374, 375, 376, 377, 378, 379, 380, 381, 382, 383, 384, 385, 386, 387, 388, 389, 390, 391, 392, 393, 394, 395, 396, 397, 398, 399, 400, 401, 402, 403, 404, 405, 406, 407, 408, 409, 410, 411, 412, 413, 414, 415, 416, 417, 418, 419, 420, 421, 423, 424, 425, 426, 427, 428, 429, 431, 433, 435, 437, 439, 440, 441, 442, 443, 444, 445, 446, 447, 448, 449, 450, 451, 452], [0.0, 0.0, 0.0, 0.0, 0.0, 0.0, 0.0, 0.0, 0.0, 0.0, 0.0, 0.0, 0.0, 0.0, 0.0, 0.0, 0.0, 0.0, 0.0, 0.0, 0.0, 0.0, 0.0, 0.0, 0.0, 0.0, 0.0, 0.0, 0.0, 0.0, 0.0, 0.0, 0.0, 0.0, 0.0, 0.0, 0.0, 0.0, 0.0, 0.0, 0.0, 0.0, 0.0, 3.054e-37, 0.0, 0.0, 0.0, 0.0, 0.0, 0.0, 0.0, 0.0, 0.0, 0.0, 0.0, 0.0, 0.0, 0.0, 0.0, 0.0, 0.0, 0.0, 0.0, 0.0, 0.0, 0.0, 0.0, 0.0, 0.0, 0.0, 0.0, 0.0, 0.0, 0.0, 0.0, 0.0, 0.0, 0.0, 0.0, 0.0, 0.0, 0.0, 0.0, 0.0, 0.0, 0.0, 0.0, 0.0, 0.0, 0.0, 0.0, 0.0, 0.0, 0.0, 0.0, 0.0, 0.0, 0.0, 0.0, 0.0, 0.0, 0.0, 0.0, 0.0, 0.0, 0.0, 0.0, 0.0, 0.0, 0.0, 0.0, 0.0, 0.0, 0.0, 0.0, 0.0, 0.0, 0.0, 0.0, 0.0, 0.0, 0.0, 0.0, 0.0, 0.0, 0.0, 0.0, 0.0, 0.0, 0.0, 0.0, 0.0, 0.0, 0.0, 0.0, 0.0, 0.0, 0.0, 0.0, 0.0, 0.0, 0.0, 0.0, 0.0, 0.0, 0.0, 0.0, 0.0, 0.0, 0.0, 0.0, 0.0, 0.0, 0.0, 0.0, 0.0, 0.0, 0.0, 0.0, 0.0, 0.0, 0.0, 0.0, 0.0, 0.0, 0.0, 0.0, 0.0, 0.0, 0.0, 0.0, 0.0, 0.0, 0.0, 0.0, 0.0, 0.0, 0.0, 0.0, 0.0, 0.0, 0.0, 0.0, 0.0, 0.0, 0.0, 0.0, 0.0, 0.0, 0.0, 0.0, 0.0, 0.0, 0.0, 0.0, 0.0, 0.0, 0.0, 0.0, 0.0, 0.0, 0.0, 0.0, 0.0, 0.0, 0.0, 0.0, 0.0, 0.0, 0.0, 0.0, 0.0, 0.0, 0.0, 0.0, 0.0, 0.0, 2.407e-42, 0.0, 0.0, 0.0, 0.0, 0.0, 0.0, 0.0, 0.0, 6.578e-40, 0.0, 1.756e-40, 0.0, 0.0, 0.0, 0.0, 0.0, 0.0, 0.0, 0.0, 0.0, 0.0, 0.0, 0.0, 0.0, 0.0, 0.0, 0.0, 0.0, 0.0, 0.0, 0.0, 0.0, 0.0, 0.0, 0.0, 0.0, 0.0, 0.0, 0.0, 0.0, 0.0, 0.0, 0.0, 8.661e-18, 0.0, 1.175e-35, 0.0, 4.098e-38, 0.0, 0.0, 0.0, 0.0, 0.0, 0.0, 0.0, 0.0, 0.0, 0.0, 0.0, 0.0, 0.0, 0.0, 0.0, 0.0, 0.0, 0.0, 0.0, 0.0, 0.0, 0.0, 8.408e-45, 0.613, 0.0, 0.2508, 0.0, 0.169, 2.906e-42, 0.0, 0.0, 0.0, 0.0, 0.0, 0.0, 0.0, 0.0, 0.0, 0.0, 0.0, 0.0, 0.0, 0.0, 0.0, 0.0, 0.0, 0.0, 0.0, 0.0, 0.0, 0.0, 0.0, 0.0, 0.0, 0.0, 0.0, 0.0, 0.0, 0.0, 0.0, 0.0, 0.0, 0.0, 0.0, 0.0, 0.0, 0.0, 0.0, 0.0, 0.0, 0.0, 0.0, 0.0, 0.0, 0.0, 0.0, 0.0, 0.0, 0.0, 0.0, 0.0, 0.0, 0.0, 0.0, 0.0, 0.0, 0.0, 0.0, 0.0, 0.0, 0.0, 0.0, 0.0, 0.0, 0.0, 0.0, 0.0, 0.0, 0.0, 0.0, 0.0, 0.0, 0.0, 0.0, 0.0, 0.0, 0.0, 0.0, 0.0, 0.0, 0.0, 0.0, 0.0, 0.0, 0.0, 0.0, 0.0, 0.0, 0.0, 0.0, 0.0, 0.0, 0.0, 0.0, 0.0, 0.0, 0.0, 0.0, 0.0, 0.0, 0.0, 0.0, 0.0, 0.0, 0.0, 0.0, 0.0, 0.0, 0.0, 0.0, 0.0, 0.0, 0.0, 0.0, 0.0, 0.0, 0.0, 0.0, 0.0, 0.0, 0.0, 0.0, 0.0, 0.0, 0.0, 0.0, 1.821e-36, 1.485e-43, 0.0, 4.554e-43, 0.0, 0.0, 0.2066, 0.0, 0.0, 0.0, 0.0, 0.0, 0.0, 0.0, 0.0, 0.0, 0.0, 0.0, 0.0, 0.0, 0.0, 0.0, 0.0, 0.0, 0.0]): _vg.add([_i], _w, 'REPLACE')
_vg = ob_cube.vertex_groups.new(name='Bone.001')
for _i, _w in zip([0, 2, 3, 5, 10, 11, 13, 28, 30, 31, 33, 38, 39, 41, 56, 57, 58, 61, 62, 100, 103, 104, 192, 194, 195, 196, 198, 199, 212, 213, 214, 215, 216, 217, 219, 221, 248, 250, 251, 259, 261, 276, 277, 278, 286, 287, 288, 289, 290, 291, 334, 337, 339, 341], [0.1317, 0.6366, 0.2495, 0.07696, 0.1022, 0.4049, 0.08192, 0.06587, 0.7793, 0.2054, 0.03554, 0.03762, 0.5774, 0.08994, 0.2878, 0.1151, 0.05517, 0.2168, 0.06039, 0.1481, 0.1269, 0.07813, 0.1273, 0.7428, 0.1415, 0.03331, 0.8618, 0.1043, 0.1311, 0.7857, 0.01285, 0.818, 0.01814, 0.1538, 0.07009, 0.04461, 0.009164, 0.8223, 0.1218, 0.7915, 0.1252, 0.5808, 0.1283, 0.7868, 0.6198, 0.7613, 0.1534, 0.1515, 0.04821, 0.03724, 0.05549, 0.1537, 0.01461, 0.05731]): _vg.add([_i], _w, 'REPLACE')
_vg = ob_cube.vertex_groups.new(name='Bone.002')
for _i, _w in zip([0, 1, 2, 3, 5, 6, 7, 8, 9, 10, 11, 21, 25, 26, 27, 30, 31, 32, 33, 34, 35, 36, 37, 39, 48, 49, 50, 51, 52, 53, 54, 55, 56, 57, 58, 59, 60, 61, 68, 69, 70, 86, 88, 90, 93, 94, 100, 103, 104, 111, 112, 113, 114, 116, 184, 185, 186, 187, 188, 189, 190, 191, 192, 193, 194, 195, 198, 199, 200, 201, 202, 203, 204, 205, 206, 207, 208, 209, 210, 211, 232, 233, 234, 235, 236, 237, 238, 239, 240, 241, 242, 243, 244, 245, 246, 247, 250, 251, 252, 253, 254, 255, 256, 257, 268, 269, 270, 271, 272, 273, 274, 275, 276, 277, 279, 280, 281, 282, 283, 284, 285, 296, 297, 298, 299, 300, 302, 303, 304, 318, 320, 322, 324, 327, 328, 329, 330, 331, 332, 333, 334, 335, 336, 337, 339, 340, 341, 348, 349, 350, 351, 352, 353, 354, 355, 442, 443, 444, 445, 446, 447, 448, 449, 450], [0.0581, 0.0104, 0.09851, 0.307, 0.1971, 0.07268, 0.07256, 0.0, 0.0, 0.01114, 0.03558, 0.0, 0.0, 0.0, 0.0, 0.114, 0.1979, 0.007144, 0.2091, 0.07594, 0.0, 0.0, 0.0, 0.003645, 0.0, 0.0, 0.0, 0.0, 0.0, 0.0, 0.0, 0.0, 0.1271, 0.3637, 0.1488, 0.08717, 0.04581, 0.05006, 0.0, 0.0, 0.0, 0.0, 0.0, 0.0, 0.0, 0.0, 0.2731, 0.24, 0.2104, 0.0, 0.0, 0.0, 0.0, 0.0, 0.0, 0.0, 0.0, 0.0, 0.0, 0.0, 0.0, 0.0, 0.009295, 0.02628, 0.1562, 0.7602, 0.09936, 0.2406, 0.06804, 0.7007, 0.07603, 0.1204, 0.05991, 0.0, 0.09313, 0.0, 0.0, 0.0, 0.0, 0.0, 0.0, 0.0, 0.0, 0.0, 0.0, 0.0, 0.0, 0.0, 0.0, 0.0, 0.0, 0.0, 0.0, 0.0, 0.0, 0.0, 0.1309, 0.2139, 0.02908, 0.199, 0.05632, 0.0, 0.0, 0.0, 0.0, 0.0, 0.0, 0.0, 0.0, 0.0, 0.0, 0.0, 0.1231, 0.6035, 0.7631, 0.6264, 0.6948, 0.0, 0.04719, 0.0, 0.0, 0.0, 0.02045, 0.0, 0.0, 0.0, 0.0, 0.0, 0.0, 0.0, 0.0, 0.0, 0.0, 0.0, 0.0, 0.0, 0.0, 0.0, 0.0, 0.0, 0.8081, 0.003294, 0.06268, 0.2893, 0.2005, 0.7721, 0.6578, 0.0, 0.0, 0.0, 0.0, 0.0, 0.0, 0.0, 0.0, 0.0, 0.0, 0.0, 0.0, 0.0, 0.0, 0.0, 0.0, 0.0]): _vg.add([_i], _w, 'REPLACE')
_vg = ob_cube.vertex_groups.new(name='Bone.003')
for _i, _w in zip([1, 2, 3, 4, 5, 6, 7, 8, 9, 20, 21, 22, 23, 24, 25, 26, 27, 29, 30, 31, 32, 33, 34, 35, 36, 37, 48, 49, 50, 51, 52, 53, 54, 55, 57, 58, 59, 60, 66, 67, 68, 69, 70, 72, 74, 100, 101, 103, 104, 184, 185, 186, 187, 188, 189, 190, 191, 199, 200, 201, 202, 203, 204, 205, 206, 207, 208, 209, 210, 211, 232, 233, 234, 235, 236, 237, 238, 239, 240, 241, 242, 243, 244, 245, 246, 247, 251, 252, 253, 254, 255, 256, 257, 268, 269, 270, 271, 272, 273, 274, 275, 279, 280, 281, 282, 283, 284, 285, 296, 297, 298, 299, 300, 301, 302, 303, 304, 317, 319, 321, 334, 337, 338, 339, 340, 341, 347, 349, 442, 443, 444, 445, 446, 447, 448, 449, 450], [0.0, 0.0, 0.0, 0.0, 0.0, 0.0, 0.1615, 0.3502, 0.9979, 0.8006, 0.981, 0.9984, 1.0, 1.0, 1.0, 1.0, 1.0, 0.0, 0.0, 0.0, 0.0, 0.0, 0.0, 0.7408, 0.2, 0.8238, 0.9567, 1.0, 1.0, 1.0, 0.8001, 1.0, 0.828, 1.0, 0.0, 0.0, 0.0, 0.5252, 0.9602, 0.995, 1.0, 1.0, 1.0, 0.0, 0.0, 0.0, 0.0, 0.0, 0.0, 1.0, 1.0, 1.0, 0.9997, 1.0, 1.0, 1.0, 1.0, 0.0, 0.0, 0.0, 0.0, 0.0, 0.0, 0.1961, 0.0, 0.4661, 0.2378, 0.9938, 0.2, 0.7882, 0.8003, 0.8159, 0.8075, 1.0, 0.9333, 1.0, 0.8171, 1.0, 0.8271, 0.8001, 0.8, 1.0, 1.0, 1.0, 0.9518, 1.0, 0.0, 0.0, 0.0, 0.0, 0.4126, 0.2, 0.7993, 0.8003, 1.0, 0.8, 1.0, 0.8, 0.8, 0.9992, 1.0, 0.03871, 0.0, 0.1634, 0.01196, 0.7733, 0.8, 0.03514, 0.8118, 0.0, 0.8878, 0.0008083, 0.8276, 0.0003092, 1.0, 1.0, 1.0, 0.0, 0.0, 0.0, 0.04575, 0.0, 0.0, 0.0, 0.0702, 0.0434, 0.0, 0.0, 1.0, 1.0, 1.0, 1.0, 1.0, 1.0, 1.0, 1.0, 1.0]): _vg.add([_i], _w, 'REPLACE')
_vg = ob_cube.vertex_groups.new(name='Bone.004')
for _i, _w in zip([3, 5, 6, 7, 8, 9, 20, 21, 22, 23, 24, 25, 26, 27, 31, 33, 34, 35, 36, 37, 48, 49, 50, 51, 52, 53, 58, 59, 60, 66, 67, 68, 69, 100, 103, 104, 184, 185, 186, 187, 188, 189, 201, 203, 204, 205, 206, 207, 208, 209, 210, 211, 232, 233, 234, 235, 236, 237, 238, 239, 242, 253, 254, 255, 256, 257, 268, 269, 270, 271, 281, 282, 283, 284, 285, 296, 297, 298, 442, 443, 444, 445, 446, 447], [0.02586, 0.1199, 0.2737, 0.4891, 0.3816, 0.4915, 0.2749, 0.3456, 0.2052, 0.2134, 0.1194, 0.1108, 0.04552, 0.01792, 0.01326, 0.1385, 0.2141, 0.6865, 0.4168, 0.6763, 0.2315, 0.4537, 0.1445, 0.1957, 0.06639, 0.05403, 0.0866, 0.3616, 0.4062, 0.3134, 0.2234, 0.1232, 0.03421, 0.06661, 0.06063, 0.02782, 0.5084, 0.5571, 0.4939, 0.5134, 0.5272, 0.5038, 0.05927, 0.05173, 0.2183, 0.8341, 0.1326, 0.8597, 0.6539, 0.8158, 0.5309, 0.8696, 0.1678, 0.2222, 0.1458, 0.4792, 0.0721, 0.02755, 0.05843, 0.1304, 0.004209, 0.07196, 0.1861, 0.9231, 0.5869, 0.9073, 0.1425, 0.5005, 0.05125, 0.04536, 0.001535, 0.3352, 0.133, 0.7325, 0.8385, 0.1799, 0.052, 0.06795, 0.6194, 0.6953, 0.5723, 0.6034, 0.6374, 0.5896]): _vg.add([_i], _w, 'REPLACE')
_vg = ob_cube.vertex_groups.new(name='Bone.005')
for _i, _w in zip([5, 6, 7, 8, 9, 20, 21, 22, 23, 24, 25, 26, 27, 33, 34, 35, 36, 37, 48, 49, 50, 51, 52, 53, 54, 55, 58, 59, 60, 66, 67, 68, 69, 70, 100, 184, 185, 186, 187, 188, 189, 190, 191, 204, 206, 207, 208, 209, 210, 211, 232, 233, 234, 235, 236, 237, 238, 239, 240, 241, 242, 243, 244, 245, 246, 247, 254, 256, 257, 268, 269, 270, 271, 272, 273, 274, 275, 282, 284, 285, 296, 297, 298, 299, 300, 301, 302, 303, 304, 442, 443, 444, 445, 446, 447, 448, 449, 450], [0.05156, 0.141, 0.1608, 0.3145, 0.3602, 0.5733, 0.5357, 0.6926, 0.712, 0.8241, 0.8441, 0.9301, 0.9512, 0.00738, 0.1081, 0.09552, 0.2865, 0.2194, 0.6432, 0.4694, 0.7829, 0.7552, 0.9018, 0.9257, 0.9668, 0.9832, 0.0433, 0.1694, 0.3223, 0.5499, 0.6763, 0.8213, 0.9388, 0.9741, 0.009127, 0.3781, 0.3399, 0.4112, 0.3811, 0.3697, 0.3967, 0.9725, 0.9799, 0.02459, 0.05123, 0.006136, 0.1636, 0.1928, 0.2525, 0.1023, 0.7934, 0.7701, 0.7943, 0.5132, 0.909, 0.9583, 0.9155, 0.86, 0.9728, 0.9949, 0.96, 0.9745, 0.9944, 0.9972, 0.9833, 0.9878, 0.05595, 0.1921, 0.08106, 0.8067, 0.4979, 0.9304, 0.9502, 0.9669, 0.9943, 0.9888, 0.99, 0.0005161, 0.1349, 0.1124, 0.8001, 0.9446, 0.9196, 0.9954, 0.9833, 1.001, 0.9973, 0.9873, 0.9918, 0.3814, 0.3007, 0.4265, 0.396, 0.3605, 0.4093, 0.9932, 0.9881, 0.9917]): _vg.add([_i], _w, 'REPLACE')
_vg = ob_cube.vertex_groups.new(name='Bone.006')
for _i, _w in zip([0, 1, 2, 10, 11, 12, 28, 29, 32, 38, 40, 42, 56, 57, 61, 62, 74, 102, 119, 122, 123, 192, 193, 194, 196, 197, 202, 212, 213, 214, 216, 218, 222, 248, 249, 252, 258, 260, 262, 276, 277, 278, 279, 286, 287, 288, 289, 308, 336, 338, 340, 356, 359, 360], [0.268, 0.04326, 0.01977, 0.2376, 0.04144, 0.07978, 0.56, 0.1645, 0.009547, 0.6623, 0.4832, 0.07203, 0.1215, 0.01711, 0.111, 0.007734, 0.005397, 0.09258, 0.00355, 0.08714, 0.01307, 0.6917, 0.08091, 0.03579, 0.8917, 0.6938, 0.06724, 0.631, 0.01177, 0.9214, 0.1804, 0.8615, 0.108, 0.8734, 0.194, 0.01394, 0.9176, 0.7534, 0.07523, 0.187, 0.04391, 0.1398, 0.07828, 0.1514, 0.09136, 0.04047, 0.0716, 0.01883, 0.4234, 0.1063, 0.03633, 0.04744, 0.1332, 0.03603]): _vg.add([_i], _w, 'REPLACE')
_vg = ob_cube.vertex_groups.new(name='Bone.015')
for _i, _w in zip([0, 1, 2, 3, 4, 5, 6, 7, 8, 10, 11, 12, 20, 28, 29, 30, 31, 32, 33, 34, 35, 36, 38, 39, 40, 48, 50, 52, 56, 57, 58, 59, 60, 61, 62, 66, 72, 73, 74, 75, 76, 77, 78, 79, 80, 81, 82, 85, 87, 100, 101, 102, 103, 104, 105, 106, 107, 108, 109, 110, 193, 196, 197, 198, 199, 200, 201, 202, 203, 204, 206, 207, 210, 214, 215, 218, 234, 238, 242, 249, 251, 252, 253, 254, 255, 256, 272, 277, 279, 280, 281, 282, 306, 307, 308, 309, 310, 311, 312, 313, 314, 315, 316, 317, 318, 319, 320, 321, 322, 324, 327, 328, 332, 333, 335, 336, 337, 338, 339, 340, 342, 343, 344, 345, 346, 347, 348, 349, 351, 353, 355, 451, 452], [0.0, 2.538e-06, 5.817e-18, 7.814e-13, 0.0008944, 0.0, 0.0, 6.825e-32, 0.0, 1.208e-23, 5.95e-08, 0.0, 0.01806, 2.607e-11, 2.441e-09, 8.979e-06, 1.968e-12, 0.1515, 2.402e-14, 0.0, 0.0, 4.641e-14, 0.03125, 0.0, 0.0, 9.067e-12, 0.0, 0.0, 0.0, 1.959e-10, 0.0, 5.018e-25, 3.845e-08, 2e-16, 0.0, 0.008634, 0.0, 2.381e-17, 8.133e-10, 5.412e-23, 1.919e-06, 8.721e-30, 6.315e-05, 2.425e-33, 0.0, 0.0, 0.0, 0.0, 0.0, 2.034e-06, 0.1771, 9.062e-11, 1.804e-16, 4.599e-10, 3.158e-08, 4.482e-08, 1.215e-05, 8.097e-06, 0.0, 0.0, 0.0, 3.319e-08, 2.79e-13, 0.0, 0.0, 0.0, 0.0, 0.1435, 0.0, 0.0, 0.0, 0.0, 3.394e-12, 0.0, 0.0, 0.0, 0.0, 0.0, 0.0, 1.346e-11, 0.0, 0.1461, 0.0, 0.000299, 0.0, 0.0, 0.0, 0.0, 0.03122, 0.0, 0.01791, 0.0, 0.0, 0.0, 0.0, 0.0, 0.0, 0.0, 0.0, 0.0, 0.0, 0.0, 0.0, 0.0, 0.0, 0.0, 0.0, 0.0, 0.0, 0.0, 0.0, 0.0, 0.0, 0.0, 0.0, 6.634e-22, 0.0, 0.1763, 0.0, 0.02443, 0.0, 0.0, 0.0, 0.0, 0.0, 0.0, 0.0, 0.0, 0.0, 0.0, 0.0, 0.0, 1.019e-16]): _vg.add([_i], _w, 'REPLACE')
_vg = ob_cube.vertex_groups.new(name='Bone.016')
for _i, _w in zip([72, 73, 74, 75, 76, 77, 78, 79, 80, 81, 82, 83, 84, 85, 86, 87, 105, 106, 107, 108, 109, 110, 111, 112, 452], [0.1177, 0.1107, 0.08583, 0.1434, 0.756, 0.9165, 0.3451, 0.883, 0.9784, 0.9581, 0.9712, 0.9435, 0.001992, 0.009068, 0.01373, 0.007669, 0.09247, 0.1192, 0.8925, 0.792, 0.976, 0.9634, 0.007282, 0.003705, 0.1162]): _vg.add([_i], _w, 'REPLACE')
_vg = ob_cube.vertex_groups.new(name='Bone.017')
for _i, _w in zip([81, 83, 84, 85, 86, 87, 88, 89, 90, 91, 92, 93, 94, 95, 97, 98, 110, 111, 112, 113, 114, 115, 116, 117], [0.03132, 0.05254, 0.9568, 0.9662, 0.9531, 0.966, 0.573, 0.8977, 0.5985, 0.8911, 0.07286, 0.4826, 0.7235, 0.05943, 0.06727, 0.03007, 0.007359, 0.9625, 0.9678, 0.7985, 0.8499, 0.2439, 0.1577, 0.01588]): _vg.add([_i], _w, 'REPLACE')
_vg = ob_cube.vertex_groups.new(name='Bone.018')
for _i, _w in zip([88, 89, 90, 91, 92, 93, 94, 95, 96, 97, 98, 99, 113, 114, 115, 116, 117, 118], [0.4258, 0.1003, 0.4003, 0.1067, 0.927, 0.517, 0.276, 0.9404, 0.9921, 0.9326, 0.9599, 0.9917, 0.1995, 0.1484, 0.7556, 0.842, 0.967, 0.9878]): _vg.add([_i], _w, 'REPLACE')
_vg = ob_cube.vertex_groups.new(name='Bone.019')
for _i, _w in zip([4, 29, 32, 34, 102, 192, 193, 195, 197, 200, 201, 202, 204, 206, 248, 249, 252, 254, 276, 277, 279, 280, 281, 306, 307, 308, 309, 310, 311, 312, 313, 334, 335, 336, 338, 340, 341, 342, 343, 344, 345, 451], [0.001878, 0.007453, 0.1645, 0.05077, 0.05973, 0.1036, 0.8429, 0.04956, 0.1358, 0.8748, 0.05021, 0.532, 0.1064, 0.105, 0.06569, 0.7389, 0.7859, 0.1028, 0.05526, 0.1867, 0.05231, 0.1986, 0.05321, 0.8594, 0.8877, 0.8601, 0.8179, 0.23, 0.07107, 0.6344, 0.1313, 0.05786, 0.9524, 0.2644, 0.7973, 0.05461, 0.2091, 0.9185, 0.8384, 0.08663, 0.225, 0.8733]): _vg.add([_i], _w, 'REPLACE')
_vg = ob_cube.vertex_groups.new(name='Bone.020')
for _i, _w in zip([306, 307, 308, 309, 310, 311, 312, 313, 314, 315, 316, 317, 320, 321, 342, 343, 344, 345, 346, 347, 349, 451], [0.1131, 0.1046, 0.09276, 0.156, 0.7649, 0.9261, 0.355, 0.8612, 0.9806, 0.964, 0.9656, 0.9329, 0.02112, 0.01977, 0.07714, 0.1327, 0.9124, 0.7684, 0.9826, 0.954, 0.01779, 0.1131]): _vg.add([_i], _w, 'REPLACE')
_vg = ob_cube.vertex_groups.new(name='Bone.021')
for _i, _w in zip([315, 317, 318, 319, 320, 321, 322, 323, 324, 325, 326, 327, 328, 329, 331, 332, 347, 348, 349, 350, 351, 352, 353, 354], [0.0199, 0.06123, 0.9606, 0.9732, 0.9478, 0.9576, 0.5703, 0.9209, 0.6005, 0.8711, 0.06241, 0.4791, 0.7048, 0.06935, 0.05631, 0.05233, 0.01996, 0.9712, 0.958, 0.8187, 0.8259, 0.2178, 0.1964, 0.004006]): _vg.add([_i], _w, 'REPLACE')
_vg = ob_cube.vertex_groups.new(name='Bone.022')
for _i, _w in zip([322, 323, 324, 325, 326, 327, 328, 329, 330, 331, 332, 333, 350, 351, 352, 353, 354, 355], [0.4287, 0.07775, 0.3979, 0.1257, 0.9375, 0.5206, 0.2945, 0.9304, 0.9938, 0.9436, 0.9476, 0.9879, 0.18, 0.1714, 0.7819, 0.8031, 0.9729, 0.9812]): _vg.add([_i], _w, 'REPLACE')
_vg = ob_cube.vertex_groups.new(name='Bone.010')
for _i, _w in zip([0, 2, 3, 10, 11, 12, 13, 14, 15, 16, 17, 18, 19, 28, 38, 39, 40, 41, 42, 43, 44, 45, 46, 47, 56, 57, 61, 62, 63, 64, 65, 71, 119, 120, 121, 122, 123, 124, 125, 126, 127, 128, 129, 130, 173, 174, 175, 176, 177, 218, 222, 226, 230, 262, 264, 266, 293, 295, 305, 423, 427, 429], [0.1777, 0.06048, 0.002562, 0.4051, 0.1753, 0.7575, 0.1756, 0.9569, 0.1919, 0.8543, 0.1818, 0.6875, 0.3309, 0.0882, 0.1424, 0.06588, 0.2538, 0.02857, 0.375, 0.01641, 0.5229, 0.008603, 0.4522, 0.06328, 0.1581, 0.02336, 0.3578, 0.6987, 0.7631, 0.7132, 0.5906, 0.226, 0.5279, 0.9096, 0.3001, 0.4356, 0.4267, 0.5096, 0.1374, 0.02352, 0.05749, 0.1033, 0.05854, 0.07581, 0.8056, 0.2523, 0.03131, 0.5304, 0.6613, 0.01302, 0.1461, 0.1817, 0.1476, 0.06586, 0.05127, 0.05394, 0.02453, 0.06699, 0.008159, 0.169, 0.05584, 0.05176]): _vg.add([_i], _w, 'REPLACE')
_vg = ob_cube.vertex_groups.new(name='Bone.011')
for _i, _w in zip([10, 12, 16, 18, 38, 40, 42, 44, 46, 119, 120, 121, 122, 123, 124, 125, 126, 127, 128, 129, 130, 131, 132, 133, 134, 135, 136, 140, 173, 176, 222, 226, 230, 262, 423], [0.04874, 0.08034, 0.0773, 0.01285, 0.05244, 0.1707, 0.2115, 0.1916, 0.0469, 0.431, 0.08459, 0.6331, 0.4571, 0.4583, 0.3548, 0.8482, 0.9449, 0.8335, 0.9017, 0.8594, 0.8171, 0.8039, 0.05315, 0.03702, 0.7177, 0.1892, 0.03918, 0.01227, 0.04299, 0.09516, 0.07921, 0.06286, 0.003488, 0.01942, 0.03573]): _vg.add([_i], _w, 'REPLACE')
_vg = ob_cube.vertex_groups.new(name='Bone.012')
for _i, _w in zip([127, 129, 130, 131, 132, 133, 134, 135, 136, 137, 138, 139, 140, 141, 142, 143, 144, 145, 146, 147, 148, 149, 150, 151, 152, 153, 154, 155, 156, 157, 158, 159, 160, 360, 365, 366, 368, 371, 372, 373, 374, 377, 378, 379, 380, 381, 382, 383, 386, 387, 389, 390, 392, 393, 394, 395, 396, 397], [0.09737, 0.07005, 0.08779, 0.02658, 6.404e-11, 0.06251, 0.06029, 0.7946, 0.8958, 0.1742, 1.862e-11, 7.603e-05, 6.243e-07, 0.939, 0.6084, 0.1771, 0.1771, 0.1771, 0.1771, 0.1626, 0.1697, 0.1771, 0.1771, 0.1771, 0.1767, 0.17, 0.1771, 0.1743, 0.1482, 0.1745, 0.1752, 0.1382, 0.176, 0.0, 0.0, 0.0, 0.0, 0.0, 0.0, 0.0, 0.0, 0.0, 0.0, 0.0, 4.129e-11, 0.0, 0.0, 0.000283, 8.651e-09, 0.0, 0.003468, 0.0002362, 1.929e-18, 1.716e-24, 1.922e-25, 1.333e-07, 7.597e-06, 1.706e-18]): _vg.add([_i], _w, 'REPLACE')
_vg = ob_cube.vertex_groups.new(name='Bone.013')
for _i, _w in zip([133, 136, 138, 139, 141, 142, 144, 145, 147, 148, 151, 154], [0.05471, 0.05622, 0.01036, 0.3802, 0.0437, 0.385, 0.03692, 0.4127, 0.08885, 0.4183, 0.0719, 0.08467]): _vg.add([_i], _w, 'REPLACE')
_vg = ob_cube.vertex_groups.new(name='Bone.014')
for _i, _w in zip([143, 144, 145, 146, 147, 148, 149, 150, 151, 152, 153, 154, 155, 156, 157, 158, 159, 160], [0.9812, 0.951, 0.5859, 0.9718, 0.8981, 0.5811, 0.9979, 0.9933, 0.9277, 0.9945, 0.9775, 0.9139, 1.0, 1.003, 0.9938, 0.999, 0.9972, 0.9927]): _vg.add([_i], _w, 'REPLACE')
_vg = ob_cube.vertex_groups.new(name='Bone.023')
for _i, _w in zip([18, 40, 42, 44, 46, 71, 121, 123, 124, 173, 176, 192, 212, 213, 216, 217, 218, 220, 221, 222, 223, 224, 225, 226, 228, 229, 230, 258, 260, 261, 262, 263, 264, 265, 266, 267, 276, 286, 288, 289, 290, 291, 292, 293, 294, 295, 305, 356, 357, 358, 359, 360, 361, 362, 363, 364, 365, 366, 367, 423, 424, 425, 426, 427, 428, 429], [0.04496, 0.01449, 0.2975, 0.1819, 0.166, 0.0794, 0.004885, 0.06534, 0.07334, 0.009186, 0.1868, 0.02045, 0.1775, 0.0472, 0.6931, 0.151, 0.0352, 0.9056, 0.1838, 0.5968, 0.01087, 0.8259, 0.1817, 0.612, 0.7066, 0.3363, 0.4152, 0.01529, 0.1478, 0.01715, 0.7336, 0.02643, 0.6822, 0.01558, 0.5803, 0.07804, 0.01814, 0.1417, 0.6383, 0.1137, 0.7237, 0.4963, 0.6907, 0.244, 0.5908, 0.1581, 0.2807, 0.5167, 0.8353, 0.3231, 0.4533, 0.7885, 0.6023, 0.1379, 0.06375, 0.06561, 0.1035, 0.0684, 0.07721, 0.5348, 0.7982, 0.2538, 0.0437, 0.6821, 0.6496, 0.2041]): _vg.add([_i], _w, 'REPLACE')
_vg = ob_cube.vertex_groups.new(name='Bone.024')
for _i, _w in zip([216, 220, 222, 224, 226, 228, 260, 262, 264, 266, 356, 357, 358, 359, 360, 361, 362, 363, 364, 365, 366, 367, 368, 369, 370, 371, 372, 373, 377, 423, 424, 427], [0.07097, 0.03325, 0.005028, 0.09273, 0.03933, 0.01798, 0.0682, 0.06657, 0.1642, 0.03079, 0.4264, 0.1494, 0.6252, 0.4101, 0.1347, 0.316, 0.8453, 0.9027, 0.8276, 0.9091, 0.8774, 0.829, 0.7938, 0.08186, 0.03794, 0.7231, 0.1464, 0.01456, 0.009271, 0.0141, 0.05495, 0.07957]): _vg.add([_i], _w, 'REPLACE')
_vg = ob_cube.vertex_groups.new(name='Bone.025')
for _i, _w in zip([363, 364, 366, 367, 368, 369, 370, 371, 372, 373, 374, 375, 376, 377, 378, 379, 380, 381, 382, 383, 384, 385, 386, 387, 388, 389, 390, 391, 392, 393, 394, 395, 396, 397], [0.01145, 0.09865, 0.05047, 0.08282, 0.1861, 0.2595, 0.886, 0.2492, 0.8421, 0.8968, 0.6211, 0.5889, 0.5668, 0.6525, 0.9501, 0.575, 0.1979, 0.1904, 0.1937, 0.1979, 0.1979, 0.1972, 0.1979, 0.1979, 0.197, 0.1979, 0.1979, 0.1979, 0.1979, 0.1979, 0.1979, 0.1979, 0.1979, 0.1979]): _vg.add([_i], _w, 'REPLACE')
_vg = ob_cube.vertex_groups.new(name='Bone.026')
for _i, _w in zip([370, 373, 375, 376, 378, 379, 381, 382, 384, 385, 388, 391], [0.05511, 0.05525, 0.02353, 0.3809, 0.02985, 0.3844, 0.05062, 0.4139, 0.08264, 0.4215, 0.07304, 0.08384]): _vg.add([_i], _w, 'REPLACE')
_vg = ob_cube.vertex_groups.new(name='Bone.027')
for _i, _w in zip([380, 381, 382, 383, 384, 385, 386, 387, 388, 389, 390, 391, 392, 393, 394, 395, 396, 397], [0.98, 0.9429, 0.5847, 0.9737, 0.9053, 0.578, 0.998, 0.9923, 0.9265, 0.9949, 0.9788, 0.9149, 1.0, 1.003, 0.9938, 0.9989, 0.997, 0.9926]): _vg.add([_i], _w, 'REPLACE')
_vg = ob_cube.vertex_groups.new(name='Bone.007')
for _i, _w in zip([13, 15, 17, 18, 19, 41, 43, 44, 45, 46, 47, 63, 64, 65, 71, 161, 162, 163, 164, 173, 174, 175, 176, 177, 178, 179, 217, 219, 221, 223, 225, 226, 227, 228, 229, 230, 231, 261, 263, 264, 265, 266, 267, 289, 290, 291, 292, 293, 294, 295, 305, 398, 399, 400, 401, 402, 404, 405, 422, 423, 424, 425, 426, 427, 428, 429, 430, 431, 433], [0.008435, 0.1123, 0.2627, 0.09499, 0.251, 0.008451, 0.187, 0.02303, 0.7566, 0.1574, 0.7843, 0.02077, 0.077, 0.1454, 0.3194, 0.9198, 0.871, 0.06787, 0.05654, 0.03886, 0.2647, 0.8181, 0.08444, 0.1079, 0.9114, 0.06296, 0.008042, 0.01566, 0.113, 0.1655, 0.2612, 0.0302, 0.8873, 0.0955, 0.2488, 0.2099, 0.909, 0.008114, 0.187, 0.01721, 0.746, 0.1508, 0.7657, 0.01824, 0.02821, 0.1568, 0.0809, 0.5131, 0.146, 0.4059, 0.3141, 0.9284, 0.9326, 0.9057, 0.8504, 0.05608, 0.0745, 0.05841, 0.9591, 0.1312, 0.04665, 0.2625, 0.7992, 0.07943, 0.1105, 0.5055, 0.9377, 0.8895, 0.07053]): _vg.add([_i], _w, 'REPLACE')
_vg = ob_cube.vertex_groups.new(name='Bone.008')
for _i, _w in zip([47, 161, 162, 163, 164, 165, 166, 167, 178, 179, 180, 231, 267, 398, 399, 400, 401, 402, 403, 404, 405, 406, 407, 408, 409, 410, 412, 430, 431, 432, 433, 435], [0.9755, 0.06658, 0.9704, 0.9191, 0.8836, 0.8062, 0.09785, 0.01796, 0.742, 0.8922, 0.1785, 0.9752, 0.02062, 0.06251, 1.0, 0.07641, 0.08222, 0.9307, 0.9046, 0.9091, 0.8788, 0.7743, 0.06384, 0.7994, 0.1049, 0.01866, 0.02429, 0.0506, 0.07176, 0.9689, 0.8786, 0.192]): _vg.add([_i], _w, 'REPLACE')
_vg = ob_cube.vertex_groups.new(name='Bone.009')
for _i, _w in zip([21, 23, 25, 51, 66, 67, 164, 165, 166, 167, 168, 169, 170, 171, 172, 179, 180, 181, 182, 183, 243, 299, 403, 405, 406, 407, 408, 409, 410, 411, 412, 413, 414, 415, 416, 417, 418, 419, 420, 421, 433, 434, 435, 436, 437, 438, 439, 440, 441], [0.0, 0.0, 0.0, 0.0, 0.0, 0.0, 0.05648, 1.0, 0.7911, 0.9658, 0.9999, 0.9989, 1.0, 1.0, 1.0, 0.03544, 0.8132, 0.9855, 0.9984, 1.0, 0.0, 0.0, 0.07298, 0.05866, 1.0, 0.9999, 0.988, 1.0, 0.9917, 0.9676, 1.0, 0.9919, 0.9991, 1.0, 0.9987, 0.9995, 1.0, 1.0, 1.0, 1.0, 0.0456, 0.9767, 1.0, 0.9987, 0.9836, 0.9999, 0.9979, 1.0, 1.0]): _vg.add([_i], _w, 'REPLACE')
_m = ob_cube.modifiers.new('Armature', 'ARMATURE')
_m.object = ob_armature

# ---- collection membership
col_collection_1.objects.link(ob_armature)
col_collection_1.objects.link(ob_cube)

# ---- scene / render settings (as saved in the file)
scene.frame_start = 1; scene.frame_end = 250; scene.frame_set(85)
scene.render.engine = 'CYCLES'
scene.render.resolution_x = 720
scene.render.resolution_y = 1280
scene.render.dither_intensity = 0.0
scene.cycles.use_denoising = False
scene.cycles.samples = 20
scene.cycles.sampling_pattern = 'TABULATED_SOBOL'
scene.cycles.use_adaptive_sampling = False
scene.cycles.use_light_tree = False
scene.cycles.blur_glossy = 0.0
scene.cycles.sample_clamp_indirect = 0.0
scene.view_settings.view_transform = 'Standard'
bpy.context.view_layer.update()

# ---- added for rendering (the .blend has no active camera): camera
cam_auto = bpy.data.cameras.new('AutoCamera')
cam_auto.lens = 50.0
cam_auto.sensor_width = 36.0
cam_auto.clip_end = 1000.0
ob_auto_camera = bpy.data.objects.new('AutoCamera', cam_auto)
scene.collection.objects.link(ob_auto_camera)
ob_auto_camera.location = (8.22423, -9.8769, 6.9721)
ob_auto_camera.rotation_euler = (1.09748, -7.21219e-08, 0.694738)
scene.camera = ob_auto_camera
bpy.context.view_layer.update()
